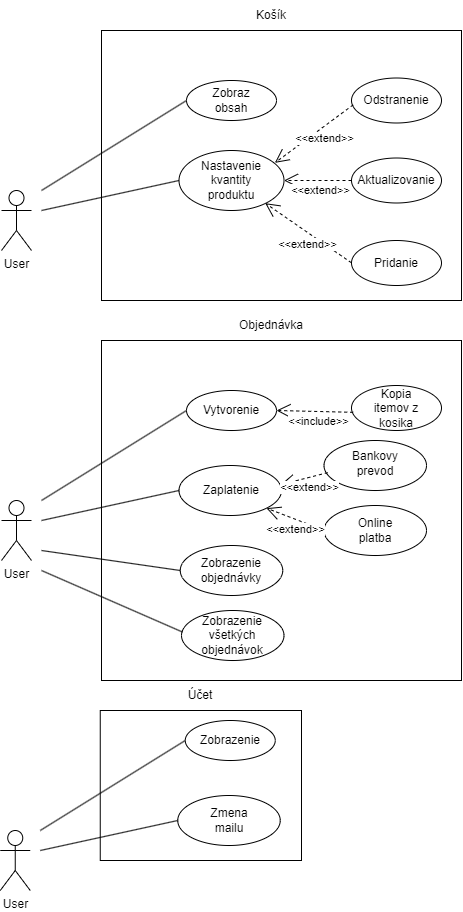

The diagram above was exported from draw.io. Its source (the exported page's mxGraphModel, read from the mxfile embedded in the PNG):
<mxGraphModel dx="1678" dy="882" grid="1" gridSize="10" guides="1" tooltips="1" connect="1" arrows="1" fold="1" page="1" pageScale="1" pageWidth="850" pageHeight="1100" math="0" shadow="0">
  <root>
    <mxCell id="0" />
    <mxCell id="1" parent="0" />
    <mxCell id="mzCCfXttNEEQw6mLtA6P-1" value="User" style="shape=umlActor;verticalLabelPosition=bottom;verticalAlign=top;html=1;outlineConnect=0;" vertex="1" parent="1">
      <mxGeometry x="20" y="190" width="30" height="60" as="geometry" />
    </mxCell>
    <mxCell id="mzCCfXttNEEQw6mLtA6P-3" value="" style="rounded=0;whiteSpace=wrap;html=1;" vertex="1" parent="1">
      <mxGeometry x="120" y="30" width="360" height="270" as="geometry" />
    </mxCell>
    <mxCell id="mzCCfXttNEEQw6mLtA6P-4" value="Košík" style="text;html=1;strokeColor=none;fillColor=none;align=center;verticalAlign=middle;whiteSpace=wrap;rounded=0;" vertex="1" parent="1">
      <mxGeometry x="260" width="60" height="30" as="geometry" />
    </mxCell>
    <mxCell id="mzCCfXttNEEQw6mLtA6P-5" value="" style="ellipse;whiteSpace=wrap;html=1;" vertex="1" parent="1">
      <mxGeometry x="205" y="80" width="90" height="40" as="geometry" />
    </mxCell>
    <mxCell id="mzCCfXttNEEQw6mLtA6P-6" value="Zobraz obsah" style="text;html=1;strokeColor=none;fillColor=none;align=center;verticalAlign=middle;whiteSpace=wrap;rounded=0;" vertex="1" parent="1">
      <mxGeometry x="220" y="85" width="60" height="30" as="geometry" />
    </mxCell>
    <mxCell id="mzCCfXttNEEQw6mLtA6P-7" value="" style="ellipse;whiteSpace=wrap;html=1;" vertex="1" parent="1">
      <mxGeometry x="197.5" y="150" width="105" height="60" as="geometry" />
    </mxCell>
    <mxCell id="mzCCfXttNEEQw6mLtA6P-8" value="Nastavenie kvantity produktu" style="text;html=1;strokeColor=none;fillColor=none;align=center;verticalAlign=middle;whiteSpace=wrap;rounded=0;" vertex="1" parent="1">
      <mxGeometry x="220" y="165" width="60" height="30" as="geometry" />
    </mxCell>
    <mxCell id="mzCCfXttNEEQw6mLtA6P-10" value="" style="ellipse;whiteSpace=wrap;html=1;" vertex="1" parent="1">
      <mxGeometry x="370" y="77.5" width="90" height="45" as="geometry" />
    </mxCell>
    <mxCell id="mzCCfXttNEEQw6mLtA6P-11" value="" style="ellipse;whiteSpace=wrap;html=1;" vertex="1" parent="1">
      <mxGeometry x="370" y="157.5" width="90" height="45" as="geometry" />
    </mxCell>
    <mxCell id="mzCCfXttNEEQw6mLtA6P-12" value="" style="ellipse;whiteSpace=wrap;html=1;" vertex="1" parent="1">
      <mxGeometry x="370" y="240" width="90" height="45" as="geometry" />
    </mxCell>
    <mxCell id="mzCCfXttNEEQw6mLtA6P-13" value="Odstranenie" style="text;html=1;strokeColor=none;fillColor=none;align=center;verticalAlign=middle;whiteSpace=wrap;rounded=0;" vertex="1" parent="1">
      <mxGeometry x="385" y="85" width="60" height="30" as="geometry" />
    </mxCell>
    <mxCell id="mzCCfXttNEEQw6mLtA6P-14" value="Aktualizovanie" style="text;html=1;strokeColor=none;fillColor=none;align=center;verticalAlign=middle;whiteSpace=wrap;rounded=0;" vertex="1" parent="1">
      <mxGeometry x="385" y="165" width="60" height="30" as="geometry" />
    </mxCell>
    <mxCell id="mzCCfXttNEEQw6mLtA6P-15" value="Pridanie" style="text;html=1;strokeColor=none;fillColor=none;align=center;verticalAlign=middle;whiteSpace=wrap;rounded=0;" vertex="1" parent="1">
      <mxGeometry x="385" y="247.5" width="60" height="30" as="geometry" />
    </mxCell>
    <mxCell id="mzCCfXttNEEQw6mLtA6P-16" value="&amp;lt;&amp;lt;extend&amp;gt;&amp;gt;" style="endArrow=open;endSize=12;dashed=1;html=1;rounded=0;exitX=0;exitY=0.5;exitDx=0;exitDy=0;entryX=1;entryY=0.5;entryDx=0;entryDy=0;" edge="1" parent="1" source="mzCCfXttNEEQw6mLtA6P-11" target="mzCCfXttNEEQw6mLtA6P-7">
      <mxGeometry x="-0.1111" y="10" width="160" relative="1" as="geometry">
        <mxPoint x="270" y="220" as="sourcePoint" />
        <mxPoint x="430" y="220" as="targetPoint" />
        <mxPoint as="offset" />
      </mxGeometry>
    </mxCell>
    <mxCell id="mzCCfXttNEEQw6mLtA6P-17" value="&amp;lt;&amp;lt;extend&amp;gt;&amp;gt;" style="endArrow=open;endSize=12;dashed=1;html=1;rounded=0;exitX=0;exitY=0.5;exitDx=0;exitDy=0;entryX=0.821;entryY=0.878;entryDx=0;entryDy=0;entryPerimeter=0;" edge="1" parent="1" target="mzCCfXttNEEQw6mLtA6P-7">
      <mxGeometry x="-0.1111" y="10" width="160" relative="1" as="geometry">
        <mxPoint x="370" y="262.33" as="sourcePoint" />
        <mxPoint x="303" y="262.33" as="targetPoint" />
        <mxPoint as="offset" />
      </mxGeometry>
    </mxCell>
    <mxCell id="mzCCfXttNEEQw6mLtA6P-18" value="&amp;lt;&amp;lt;extend&amp;gt;&amp;gt;" style="endArrow=open;endSize=12;dashed=1;html=1;rounded=0;exitX=0.019;exitY=0.596;exitDx=0;exitDy=0;entryX=0.913;entryY=0.206;entryDx=0;entryDy=0;entryPerimeter=0;exitPerimeter=0;" edge="1" parent="1" source="mzCCfXttNEEQw6mLtA6P-10" target="mzCCfXttNEEQw6mLtA6P-7">
      <mxGeometry x="-0.1111" y="10" width="160" relative="1" as="geometry">
        <mxPoint x="380" y="272.33" as="sourcePoint" />
        <mxPoint x="294" y="213" as="targetPoint" />
        <mxPoint as="offset" />
      </mxGeometry>
    </mxCell>
    <mxCell id="mzCCfXttNEEQw6mLtA6P-22" value="" style="endArrow=none;html=1;rounded=0;entryX=0;entryY=0.5;entryDx=0;entryDy=0;" edge="1" parent="1" target="mzCCfXttNEEQw6mLtA6P-7">
      <mxGeometry width="50" height="50" relative="1" as="geometry">
        <mxPoint x="60" y="210" as="sourcePoint" />
        <mxPoint x="380" y="210" as="targetPoint" />
      </mxGeometry>
    </mxCell>
    <mxCell id="mzCCfXttNEEQw6mLtA6P-23" value="" style="endArrow=none;html=1;rounded=0;entryX=0;entryY=0.5;entryDx=0;entryDy=0;" edge="1" parent="1" target="mzCCfXttNEEQw6mLtA6P-5">
      <mxGeometry width="50" height="50" relative="1" as="geometry">
        <mxPoint x="60" y="190" as="sourcePoint" />
        <mxPoint x="380" y="210" as="targetPoint" />
      </mxGeometry>
    </mxCell>
    <mxCell id="mzCCfXttNEEQw6mLtA6P-24" value="User" style="shape=umlActor;verticalLabelPosition=bottom;verticalAlign=top;html=1;outlineConnect=0;" vertex="1" parent="1">
      <mxGeometry x="20" y="500" width="30" height="60" as="geometry" />
    </mxCell>
    <mxCell id="mzCCfXttNEEQw6mLtA6P-25" value="" style="rounded=0;whiteSpace=wrap;html=1;" vertex="1" parent="1">
      <mxGeometry x="120" y="340" width="360" height="340" as="geometry" />
    </mxCell>
    <mxCell id="mzCCfXttNEEQw6mLtA6P-26" value="" style="ellipse;whiteSpace=wrap;html=1;" vertex="1" parent="1">
      <mxGeometry x="205" y="390" width="90" height="40" as="geometry" />
    </mxCell>
    <mxCell id="mzCCfXttNEEQw6mLtA6P-27" value="Vytvorenie" style="text;html=1;strokeColor=none;fillColor=none;align=center;verticalAlign=middle;whiteSpace=wrap;rounded=0;" vertex="1" parent="1">
      <mxGeometry x="220" y="395" width="60" height="30" as="geometry" />
    </mxCell>
    <mxCell id="mzCCfXttNEEQw6mLtA6P-28" value="" style="ellipse;whiteSpace=wrap;html=1;" vertex="1" parent="1">
      <mxGeometry x="197.5" y="465" width="102.5" height="50" as="geometry" />
    </mxCell>
    <mxCell id="mzCCfXttNEEQw6mLtA6P-29" value="Zaplatenie" style="text;html=1;strokeColor=none;fillColor=none;align=center;verticalAlign=middle;whiteSpace=wrap;rounded=0;" vertex="1" parent="1">
      <mxGeometry x="220" y="475" width="60" height="30" as="geometry" />
    </mxCell>
    <mxCell id="mzCCfXttNEEQw6mLtA6P-30" value="" style="ellipse;whiteSpace=wrap;html=1;" vertex="1" parent="1">
      <mxGeometry x="370" y="385" width="90" height="45" as="geometry" />
    </mxCell>
    <mxCell id="mzCCfXttNEEQw6mLtA6P-33" value="Kopia itemov z kosika" style="text;html=1;strokeColor=none;fillColor=none;align=center;verticalAlign=middle;whiteSpace=wrap;rounded=0;" vertex="1" parent="1">
      <mxGeometry x="385" y="392.5" width="60" height="30" as="geometry" />
    </mxCell>
    <mxCell id="mzCCfXttNEEQw6mLtA6P-38" value="&amp;lt;&amp;lt;include&amp;gt;&amp;gt;" style="endArrow=open;endSize=12;dashed=1;html=1;rounded=0;exitX=0.019;exitY=0.596;exitDx=0;exitDy=0;entryX=1;entryY=0.5;entryDx=0;entryDy=0;exitPerimeter=0;" edge="1" parent="1" source="mzCCfXttNEEQw6mLtA6P-30" target="mzCCfXttNEEQw6mLtA6P-26">
      <mxGeometry x="-0.1111" y="10" width="160" relative="1" as="geometry">
        <mxPoint x="380" y="582.3299999999999" as="sourcePoint" />
        <mxPoint x="294" y="523" as="targetPoint" />
        <mxPoint as="offset" />
      </mxGeometry>
    </mxCell>
    <mxCell id="mzCCfXttNEEQw6mLtA6P-39" value="" style="endArrow=none;html=1;rounded=0;entryX=0;entryY=0.5;entryDx=0;entryDy=0;" edge="1" parent="1" target="mzCCfXttNEEQw6mLtA6P-28">
      <mxGeometry width="50" height="50" relative="1" as="geometry">
        <mxPoint x="60" y="520" as="sourcePoint" />
        <mxPoint x="380" y="520" as="targetPoint" />
      </mxGeometry>
    </mxCell>
    <mxCell id="mzCCfXttNEEQw6mLtA6P-40" value="" style="endArrow=none;html=1;rounded=0;entryX=0;entryY=0.5;entryDx=0;entryDy=0;" edge="1" parent="1" target="mzCCfXttNEEQw6mLtA6P-26">
      <mxGeometry width="50" height="50" relative="1" as="geometry">
        <mxPoint x="60" y="500" as="sourcePoint" />
        <mxPoint x="380" y="520" as="targetPoint" />
      </mxGeometry>
    </mxCell>
    <mxCell id="mzCCfXttNEEQw6mLtA6P-41" value="Objednávka" style="text;html=1;strokeColor=none;fillColor=none;align=center;verticalAlign=middle;whiteSpace=wrap;rounded=0;" vertex="1" parent="1">
      <mxGeometry x="260" y="310" width="60" height="30" as="geometry" />
    </mxCell>
    <mxCell id="mzCCfXttNEEQw6mLtA6P-43" value="" style="ellipse;whiteSpace=wrap;html=1;" vertex="1" parent="1">
      <mxGeometry x="198.75" y="545" width="102.5" height="50" as="geometry" />
    </mxCell>
    <mxCell id="mzCCfXttNEEQw6mLtA6P-44" value="Zobrazenie objednávky" style="text;html=1;strokeColor=none;fillColor=none;align=center;verticalAlign=middle;whiteSpace=wrap;rounded=0;" vertex="1" parent="1">
      <mxGeometry x="220" y="555" width="60" height="30" as="geometry" />
    </mxCell>
    <mxCell id="mzCCfXttNEEQw6mLtA6P-45" value="" style="endArrow=none;html=1;rounded=0;entryX=0;entryY=0.5;entryDx=0;entryDy=0;" edge="1" parent="1" target="mzCCfXttNEEQw6mLtA6P-43">
      <mxGeometry width="50" height="50" relative="1" as="geometry">
        <mxPoint x="60" y="550" as="sourcePoint" />
        <mxPoint x="380" y="460" as="targetPoint" />
      </mxGeometry>
    </mxCell>
    <mxCell id="mzCCfXttNEEQw6mLtA6P-46" value="" style="ellipse;whiteSpace=wrap;html=1;" vertex="1" parent="1">
      <mxGeometry x="200" y="610" width="102.5" height="50" as="geometry" />
    </mxCell>
    <mxCell id="mzCCfXttNEEQw6mLtA6P-47" value="Zobrazenie všetkých objednávok" style="text;html=1;strokeColor=none;fillColor=none;align=center;verticalAlign=middle;whiteSpace=wrap;rounded=0;" vertex="1" parent="1">
      <mxGeometry x="221.25" y="620" width="60" height="30" as="geometry" />
    </mxCell>
    <mxCell id="mzCCfXttNEEQw6mLtA6P-48" value="" style="endArrow=none;html=1;rounded=0;entryX=0.01;entryY=0.431;entryDx=0;entryDy=0;entryPerimeter=0;" edge="1" parent="1" target="mzCCfXttNEEQw6mLtA6P-46">
      <mxGeometry width="50" height="50" relative="1" as="geometry">
        <mxPoint x="60" y="570" as="sourcePoint" />
        <mxPoint x="380" y="460" as="targetPoint" />
      </mxGeometry>
    </mxCell>
    <mxCell id="mzCCfXttNEEQw6mLtA6P-49" value="User" style="shape=umlActor;verticalLabelPosition=bottom;verticalAlign=top;html=1;outlineConnect=0;" vertex="1" parent="1">
      <mxGeometry x="18.75" y="830" width="30" height="60" as="geometry" />
    </mxCell>
    <mxCell id="mzCCfXttNEEQw6mLtA6P-50" value="" style="rounded=0;whiteSpace=wrap;html=1;" vertex="1" parent="1">
      <mxGeometry x="118.75" y="710" width="201.25" height="150" as="geometry" />
    </mxCell>
    <mxCell id="mzCCfXttNEEQw6mLtA6P-51" value="" style="ellipse;whiteSpace=wrap;html=1;" vertex="1" parent="1">
      <mxGeometry x="203.75" y="720" width="90" height="40" as="geometry" />
    </mxCell>
    <mxCell id="mzCCfXttNEEQw6mLtA6P-52" value="Zobrazenie" style="text;html=1;strokeColor=none;fillColor=none;align=center;verticalAlign=middle;whiteSpace=wrap;rounded=0;" vertex="1" parent="1">
      <mxGeometry x="218.75" y="725" width="60" height="30" as="geometry" />
    </mxCell>
    <mxCell id="mzCCfXttNEEQw6mLtA6P-53" value="" style="ellipse;whiteSpace=wrap;html=1;" vertex="1" parent="1">
      <mxGeometry x="196.25" y="795" width="102.5" height="50" as="geometry" />
    </mxCell>
    <mxCell id="mzCCfXttNEEQw6mLtA6P-54" value="Zmena mailu" style="text;html=1;strokeColor=none;fillColor=none;align=center;verticalAlign=middle;whiteSpace=wrap;rounded=0;" vertex="1" parent="1">
      <mxGeometry x="217.5" y="805" width="60" height="30" as="geometry" />
    </mxCell>
    <mxCell id="mzCCfXttNEEQw6mLtA6P-61" value="" style="endArrow=none;html=1;rounded=0;entryX=0;entryY=0.5;entryDx=0;entryDy=0;" edge="1" parent="1" target="mzCCfXttNEEQw6mLtA6P-53">
      <mxGeometry width="50" height="50" relative="1" as="geometry">
        <mxPoint x="58.75" y="850" as="sourcePoint" />
        <mxPoint x="378.75" y="850" as="targetPoint" />
      </mxGeometry>
    </mxCell>
    <mxCell id="mzCCfXttNEEQw6mLtA6P-62" value="" style="endArrow=none;html=1;rounded=0;entryX=0;entryY=0.5;entryDx=0;entryDy=0;" edge="1" parent="1" target="mzCCfXttNEEQw6mLtA6P-51">
      <mxGeometry width="50" height="50" relative="1" as="geometry">
        <mxPoint x="58.75" y="830" as="sourcePoint" />
        <mxPoint x="378.75" y="850" as="targetPoint" />
      </mxGeometry>
    </mxCell>
    <mxCell id="mzCCfXttNEEQw6mLtA6P-63" value="Účet" style="text;html=1;strokeColor=none;fillColor=none;align=center;verticalAlign=middle;whiteSpace=wrap;rounded=0;" vertex="1" parent="1">
      <mxGeometry x="189.38" y="680" width="60" height="30" as="geometry" />
    </mxCell>
    <mxCell id="mzCCfXttNEEQw6mLtA6P-70" value="" style="ellipse;whiteSpace=wrap;html=1;" vertex="1" parent="1">
      <mxGeometry x="342.5" y="440" width="102.5" height="50" as="geometry" />
    </mxCell>
    <mxCell id="mzCCfXttNEEQw6mLtA6P-71" value="" style="ellipse;whiteSpace=wrap;html=1;" vertex="1" parent="1">
      <mxGeometry x="342.5" y="505" width="102.5" height="50" as="geometry" />
    </mxCell>
    <mxCell id="mzCCfXttNEEQw6mLtA6P-72" value="Bankovy prevod" style="text;html=1;strokeColor=none;fillColor=none;align=center;verticalAlign=middle;whiteSpace=wrap;rounded=0;" vertex="1" parent="1">
      <mxGeometry x="363.75" y="447.5" width="60" height="30" as="geometry" />
    </mxCell>
    <mxCell id="mzCCfXttNEEQw6mLtA6P-73" value="Online platba" style="text;html=1;strokeColor=none;fillColor=none;align=center;verticalAlign=middle;whiteSpace=wrap;rounded=0;" vertex="1" parent="1">
      <mxGeometry x="363.75" y="515" width="60" height="30" as="geometry" />
    </mxCell>
    <mxCell id="mzCCfXttNEEQw6mLtA6P-74" value="&amp;lt;&amp;lt;extend&amp;gt;&amp;gt;" style="endArrow=open;endSize=12;dashed=1;html=1;rounded=0;exitX=0;exitY=0.5;exitDx=0;exitDy=0;entryX=1;entryY=1;entryDx=0;entryDy=0;" edge="1" parent="1" target="mzCCfXttNEEQw6mLtA6P-28">
      <mxGeometry x="-0.1111" y="10" width="160" relative="1" as="geometry">
        <mxPoint x="342.5" y="529.71" as="sourcePoint" />
        <mxPoint x="274.5" y="529.71" as="targetPoint" />
        <mxPoint as="offset" />
      </mxGeometry>
    </mxCell>
    <mxCell id="mzCCfXttNEEQw6mLtA6P-75" value="&amp;lt;&amp;lt;extend&amp;gt;&amp;gt;" style="endArrow=open;endSize=12;dashed=1;html=1;rounded=0;exitX=0.036;exitY=0.643;exitDx=0;exitDy=0;entryX=0.993;entryY=0.383;entryDx=0;entryDy=0;exitPerimeter=0;entryPerimeter=0;" edge="1" parent="1" source="mzCCfXttNEEQw6mLtA6P-70" target="mzCCfXttNEEQw6mLtA6P-28">
      <mxGeometry x="-0.1111" y="10" width="160" relative="1" as="geometry">
        <mxPoint x="352.5" y="539.71" as="sourcePoint" />
        <mxPoint x="295" y="518" as="targetPoint" />
        <mxPoint as="offset" />
      </mxGeometry>
    </mxCell>
  </root>
</mxGraphModel>